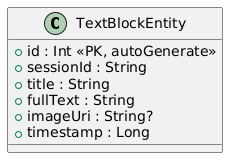

The diagram above was rendered by PlantUML. Its source (embedded in the PNG):
@startuml
class TextBlockEntity {
    + id : Int <<PK, autoGenerate>>
    + sessionId : String
    + title : String
    + fullText : String
    + imageUri : String?
    + timestamp : Long
}
@enduml